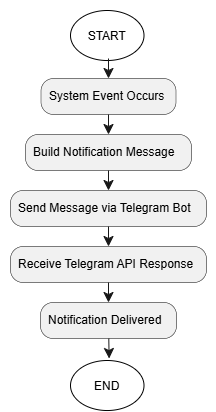

The diagram above was exported from draw.io. Its source (the exported page's mxGraphModel, read from the mxfile embedded in the PNG):
<mxGraphModel dx="896" dy="529" grid="1" gridSize="10" guides="1" tooltips="1" connect="1" arrows="1" fold="1" page="1" pageScale="1" pageWidth="850" pageHeight="1100" math="0" shadow="0">
  <root>
    <mxCell id="0" />
    <mxCell id="1" parent="0" />
    <UserObject label="" plantUmlData="{&#10;  &quot;data&quot;: &quot;@startuml\ntitle Database Logging System\n\nstart\n\n:Receive Completed Trade;\n\n:Push Trade to Queue;\n\n:Database Worker Fetches Trade;\n\n:Validate Trade Data;\n\n:Store Trade in PostgreSQL;\n\n:Logging Complete;\n\nstop\n\n@enduml&quot;,&#10;  &quot;config&quot;: null&#10;}" id="E-fhUSJ4n6qsXWMCTrel-1">
      <mxCell connectable="0" parent="1" style="group;transparentBounds=1;editIcon=1;lockedGroup=0;groupPadding=10;" vertex="1">
        <mxGeometry height="120.02000000000001" width="423.25" as="geometry" />
      </mxCell>
    </UserObject>
    <mxCell id="E-fhUSJ4n6qsXWMCTrel-17" parent="E-fhUSJ4n6qsXWMCTrel-1" style="ellipse;whiteSpace=wrap;html=1;shapeInside=1;" value="START" vertex="1">
      <mxGeometry height="50.02" width="73.5" x="350" y="350" as="geometry" />
    </mxCell>
    <mxCell id="E-fhUSJ4n6qsXWMCTrel-18" parent="1" style="ellipse;whiteSpace=wrap;html=1;shapeInside=1;" value="END" vertex="1">
      <mxGeometry height="50.02" width="73.5" x="350" y="700" as="geometry" />
    </mxCell>
    <UserObject label="" plantUmlData="{&#10;  &quot;data&quot;: &quot;@startuml\ntitle Telegram Notification System\n\nstart\n\n:System Event Occurs;\n\n:Build Notification Message;\n\n:Send Message via Telegram Bot;\n\n:Receive Telegram API Response;\n\n:Notification Delivered;\n\nstop\n\n@enduml\n&quot;,&#10;  &quot;config&quot;: null&#10;}" id="E-fhUSJ4n6qsXWMCTrel-33">
      <mxCell connectable="0" parent="1" style="group;transparentBounds=1;editIcon=1;lockedGroup=0;groupPadding=10;" vertex="1">
        <mxGeometry as="geometry" />
      </mxCell>
    </UserObject>
    <UserObject label="System Event Occurs" plantUmlId="action_1" plantUmlBaseStyle="rounded=1;absoluteArcSize=1;arcSize=25;fillColor=#F1F1F1;strokeColor=#181818;strokeWidth=0.5;whiteSpace=wrap;fontSize=12;align=left;spacingLeft=6;" plantUmlBaseValue="System Event Occurs" id="E-fhUSJ4n6qsXWMCTrel-35">
      <mxCell parent="E-fhUSJ4n6qsXWMCTrel-33" style="rounded=1;absoluteArcSize=1;arcSize=25;fillColor=#F1F1F1;strokeColor=#181818;strokeWidth=0.5;whiteSpace=wrap;fontSize=12;align=left;spacingLeft=6;" vertex="1">
        <mxGeometry height="36" width="135" x="320.5" y="418" as="geometry" />
      </mxCell>
    </UserObject>
    <UserObject label="" plantUmlId="e_2" plantUmlBaseStyle="endArrow=classic;endSize=8;strokeColor=#181818;" plantUmlBaseValue="" id="E-fhUSJ4n6qsXWMCTrel-36">
      <mxCell edge="1" parent="E-fhUSJ4n6qsXWMCTrel-33" style="endArrow=classic;endSize=8;strokeColor=#181818;rounded=0;" target="E-fhUSJ4n6qsXWMCTrel-35">
        <mxGeometry relative="1" as="geometry">
          <mxPoint x="388.0000000000002" y="398" as="sourcePoint" />
          <mxPoint x="388" y="418" as="targetPoint" />
        </mxGeometry>
      </mxCell>
    </UserObject>
    <UserObject label="Build Notification Message" plantUmlId="action_3" plantUmlBaseStyle="rounded=1;absoluteArcSize=1;arcSize=25;fillColor=#F1F1F1;strokeColor=#181818;strokeWidth=0.5;whiteSpace=wrap;fontSize=12;align=left;spacingLeft=6;" plantUmlBaseValue="Build Notification Message" id="E-fhUSJ4n6qsXWMCTrel-37">
      <mxCell parent="E-fhUSJ4n6qsXWMCTrel-33" style="rounded=1;absoluteArcSize=1;arcSize=25;fillColor=#F1F1F1;strokeColor=#181818;strokeWidth=0.5;whiteSpace=wrap;fontSize=12;align=left;spacingLeft=6;" vertex="1">
        <mxGeometry height="36" width="166" x="305" y="474" as="geometry" />
      </mxCell>
    </UserObject>
    <UserObject label="" plantUmlId="e_4" plantUmlBaseStyle="endArrow=classic;endSize=8;strokeColor=#181818;" plantUmlBaseValue="" id="E-fhUSJ4n6qsXWMCTrel-38">
      <mxCell edge="1" parent="E-fhUSJ4n6qsXWMCTrel-33" source="E-fhUSJ4n6qsXWMCTrel-35" style="endArrow=classic;endSize=8;strokeColor=#181818;rounded=0;" target="E-fhUSJ4n6qsXWMCTrel-37">
        <mxGeometry relative="1" as="geometry">
          <mxPoint x="388" y="454" as="sourcePoint" />
          <mxPoint x="388" y="474" as="targetPoint" />
        </mxGeometry>
      </mxCell>
    </UserObject>
    <UserObject label="Send Message via Telegram Bot" plantUmlId="action_5" plantUmlBaseStyle="rounded=1;absoluteArcSize=1;arcSize=25;fillColor=#F1F1F1;strokeColor=#181818;strokeWidth=0.5;whiteSpace=wrap;fontSize=12;align=left;spacingLeft=6;" plantUmlBaseValue="Send Message via Telegram Bot" id="E-fhUSJ4n6qsXWMCTrel-39">
      <mxCell parent="E-fhUSJ4n6qsXWMCTrel-33" style="rounded=1;absoluteArcSize=1;arcSize=25;fillColor=#F1F1F1;strokeColor=#181818;strokeWidth=0.5;whiteSpace=wrap;fontSize=12;align=left;spacingLeft=6;" vertex="1">
        <mxGeometry height="36" width="196" x="290" y="530" as="geometry" />
      </mxCell>
    </UserObject>
    <UserObject label="" plantUmlId="e_6" plantUmlBaseStyle="endArrow=classic;endSize=8;strokeColor=#181818;" plantUmlBaseValue="" id="E-fhUSJ4n6qsXWMCTrel-40">
      <mxCell edge="1" parent="E-fhUSJ4n6qsXWMCTrel-33" source="E-fhUSJ4n6qsXWMCTrel-37" style="endArrow=classic;endSize=8;strokeColor=#181818;rounded=0;" target="E-fhUSJ4n6qsXWMCTrel-39">
        <mxGeometry relative="1" as="geometry">
          <mxPoint x="388" y="510" as="sourcePoint" />
          <mxPoint x="388" y="530" as="targetPoint" />
        </mxGeometry>
      </mxCell>
    </UserObject>
    <UserObject label="Receive Telegram API Response" plantUmlId="action_7" plantUmlBaseStyle="rounded=1;absoluteArcSize=1;arcSize=25;fillColor=#F1F1F1;strokeColor=#181818;strokeWidth=0.5;whiteSpace=wrap;fontSize=12;align=left;spacingLeft=6;" plantUmlBaseValue="Receive Telegram API Response" id="E-fhUSJ4n6qsXWMCTrel-41">
      <mxCell parent="E-fhUSJ4n6qsXWMCTrel-33" style="rounded=1;absoluteArcSize=1;arcSize=25;fillColor=#F1F1F1;strokeColor=#181818;strokeWidth=0.5;whiteSpace=wrap;fontSize=12;align=left;spacingLeft=6;" vertex="1">
        <mxGeometry height="36" width="196" x="290" y="586" as="geometry" />
      </mxCell>
    </UserObject>
    <UserObject label="" plantUmlId="e_8" plantUmlBaseStyle="endArrow=classic;endSize=8;strokeColor=#181818;" plantUmlBaseValue="" id="E-fhUSJ4n6qsXWMCTrel-42">
      <mxCell edge="1" parent="E-fhUSJ4n6qsXWMCTrel-33" source="E-fhUSJ4n6qsXWMCTrel-39" style="endArrow=classic;endSize=8;strokeColor=#181818;rounded=0;" target="E-fhUSJ4n6qsXWMCTrel-41">
        <mxGeometry relative="1" as="geometry">
          <mxPoint x="388" y="566" as="sourcePoint" />
          <mxPoint x="388" y="586" as="targetPoint" />
        </mxGeometry>
      </mxCell>
    </UserObject>
    <UserObject label="Notification Delivered" plantUmlId="action_9" plantUmlBaseStyle="rounded=1;absoluteArcSize=1;arcSize=25;fillColor=#F1F1F1;strokeColor=#181818;strokeWidth=0.5;whiteSpace=wrap;fontSize=12;align=left;spacingLeft=6;" plantUmlBaseValue="Notification Delivered" id="E-fhUSJ4n6qsXWMCTrel-43">
      <mxCell parent="E-fhUSJ4n6qsXWMCTrel-33" style="rounded=1;absoluteArcSize=1;arcSize=25;fillColor=#F1F1F1;strokeColor=#181818;strokeWidth=0.5;whiteSpace=wrap;fontSize=12;align=left;spacingLeft=6;" vertex="1">
        <mxGeometry height="36" width="136" x="320" y="642" as="geometry" />
      </mxCell>
    </UserObject>
    <UserObject label="" plantUmlId="e_10" plantUmlBaseStyle="endArrow=classic;endSize=8;strokeColor=#181818;" plantUmlBaseValue="" id="E-fhUSJ4n6qsXWMCTrel-44">
      <mxCell edge="1" parent="E-fhUSJ4n6qsXWMCTrel-33" source="E-fhUSJ4n6qsXWMCTrel-41" style="endArrow=classic;endSize=8;strokeColor=#181818;rounded=0;" target="E-fhUSJ4n6qsXWMCTrel-43">
        <mxGeometry relative="1" as="geometry">
          <mxPoint x="388" y="622" as="sourcePoint" />
          <mxPoint x="388" y="642" as="targetPoint" />
        </mxGeometry>
      </mxCell>
    </UserObject>
    <UserObject label="" plantUmlId="e_12" plantUmlBaseStyle="endArrow=classic;endSize=8;strokeColor=#181818;" plantUmlBaseValue="" id="E-fhUSJ4n6qsXWMCTrel-46">
      <mxCell edge="1" parent="E-fhUSJ4n6qsXWMCTrel-33" source="E-fhUSJ4n6qsXWMCTrel-43" style="endArrow=classic;endSize=8;strokeColor=#181818;rounded=0;">
        <mxGeometry relative="1" as="geometry">
          <mxPoint x="388" y="678" as="sourcePoint" />
          <mxPoint x="388.61457702386133" y="698.0157480346998" as="targetPoint" />
        </mxGeometry>
      </mxCell>
    </UserObject>
  </root>
</mxGraphModel>